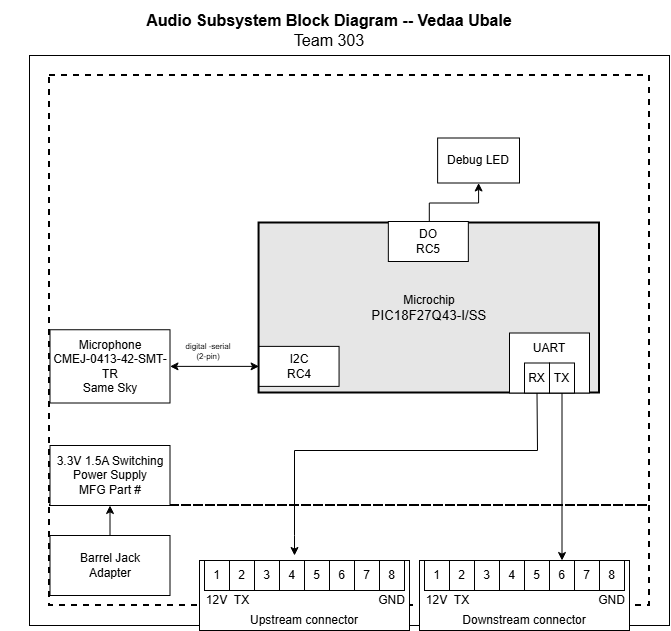

The diagram above was exported from draw.io. Its source (the exported page's mxGraphModel, read from the mxfile embedded in the PNG):
<mxGraphModel dx="893" dy="707" grid="1" gridSize="10" guides="1" tooltips="1" connect="1" arrows="1" fold="1" page="1" pageScale="1" pageWidth="850" pageHeight="1100" math="0" shadow="0">
  <root>
    <mxCell id="0" />
    <mxCell id="1" parent="0" />
    <mxCell id="_HWSXK0ZISjMELHXceDX-1" parent="1" style="rounded=0;whiteSpace=wrap;html=1;fontSize=16;fillColor=none;" value="" vertex="1">
      <mxGeometry height="570" width="640" x="350.0000000000001" y="255" as="geometry" />
    </mxCell>
    <mxCell id="_HWSXK0ZISjMELHXceDX-2" parent="1" style="rounded=0;whiteSpace=wrap;html=1;fillColor=none;dashed=1;strokeWidth=2;" value="" vertex="1">
      <mxGeometry height="430" width="600" x="370.0000000000001" y="275" as="geometry" />
    </mxCell>
    <mxCell id="_HWSXK0ZISjMELHXceDX-3" parent="1" style="rounded=0;whiteSpace=wrap;html=1;fillColor=none;dashed=1;strokeWidth=2;" value="" vertex="1">
      <mxGeometry height="100" width="600" x="370.0000000000001" y="705" as="geometry" />
    </mxCell>
    <mxCell id="_HWSXK0ZISjMELHXceDX-4" edge="1" parent="1" source="_HWSXK0ZISjMELHXceDX-5" style="edgeStyle=orthogonalEdgeStyle;rounded=0;orthogonalLoop=1;jettySize=auto;html=1;exitX=1;exitY=0.5;exitDx=0;exitDy=0;entryX=0;entryY=0.5;entryDx=0;entryDy=0;startArrow=classic;startFill=1;" target="_HWSXK0ZISjMELHXceDX-11">
      <mxGeometry relative="1" as="geometry" />
    </mxCell>
    <mxCell id="_HWSXK0ZISjMELHXceDX-5" parent="1" style="rounded=0;whiteSpace=wrap;html=1;" value="&lt;div&gt;Microphone&lt;/div&gt;&lt;div&gt;CMEJ-0413-42-SMT-TR&lt;/div&gt;&lt;div&gt;Same Sky&lt;/div&gt;" vertex="1">
      <mxGeometry height="73.25" width="120" x="370.5000000000001" y="529.25" as="geometry" />
    </mxCell>
    <mxCell id="_HWSXK0ZISjMELHXceDX-6" parent="1" style="text;html=1;strokeColor=none;fillColor=none;align=center;verticalAlign=middle;whiteSpace=wrap;rounded=0;fontSize=8;rotation=0;" value="&lt;div&gt;digital -serial&lt;/div&gt;(2-pin)" vertex="1">
      <mxGeometry height="20" width="60" x="498.59000000000015" y="540.75" as="geometry" />
    </mxCell>
    <mxCell id="_HWSXK0ZISjMELHXceDX-7" parent="1" style="rounded=0;whiteSpace=wrap;html=1;" value="3.3V 1.5A Switching Power Supply&lt;br&gt;&lt;span style=&quot;background-color: rgb(255, 255, 51);&quot;&gt;&lt;span style=&quot;background-color: rgb(255, 255, 51);&quot;&gt;&lt;span style=&quot;background-color: light-dark(#ffffff, var(--ge-dark-color, #121212));&quot;&gt;MFG Part #&lt;/span&gt;&lt;/span&gt;&lt;/span&gt;" vertex="1">
      <mxGeometry height="60" width="120" x="370.5000000000001" y="645" as="geometry" />
    </mxCell>
    <mxCell id="_HWSXK0ZISjMELHXceDX-8" parent="1" style="text;html=1;strokeColor=none;fillColor=none;align=center;verticalAlign=middle;whiteSpace=wrap;rounded=0;fontSize=16;" value="&lt;div style=&quot;font-size: 16px&quot;&gt;&lt;b style=&quot;font-size: 16px&quot;&gt;Audio Subsystem Block Diagram -- Vedaa Ubale&lt;br&gt;&lt;/b&gt;&lt;/div&gt;&lt;div style=&quot;font-size: 16px&quot;&gt;Team 303&lt;br style=&quot;font-size: 16px&quot;&gt;&lt;/div&gt;" vertex="1">
      <mxGeometry height="60" width="660" x="320.0000000000001" y="200" as="geometry" />
    </mxCell>
    <mxCell id="_HWSXK0ZISjMELHXceDX-9" edge="1" parent="1" source="_HWSXK0ZISjMELHXceDX-10" style="edgeStyle=orthogonalEdgeStyle;rounded=0;orthogonalLoop=1;jettySize=auto;html=1;" target="_HWSXK0ZISjMELHXceDX-13">
      <mxGeometry relative="1" as="geometry" />
    </mxCell>
    <mxCell id="_HWSXK0ZISjMELHXceDX-10" parent="1" style="rounded=0;whiteSpace=wrap;html=1;strokeWidth=2;fillColor=#E6E6E6;" value="&lt;div&gt;Microchip&lt;/div&gt;&lt;div&gt;&lt;span style=&quot;font-size: 10pt ; font-family: &amp;quot;arial&amp;quot; ; font-style: normal&quot;&gt;PIC18F27Q43-I/SS&lt;/span&gt;&lt;/div&gt;" vertex="1">
      <mxGeometry height="170" width="340.44" x="579.5600000000001" y="422.5" as="geometry" />
    </mxCell>
    <mxCell id="_HWSXK0ZISjMELHXceDX-11" parent="1" style="rounded=0;whiteSpace=wrap;html=1;" value="&lt;div&gt;I2C&lt;/div&gt;&lt;div&gt;&lt;span style=&quot;background-color: rgb(255, 255, 102);&quot;&gt;&lt;span style=&quot;background-color: light-dark(#ffffff, var(--ge-dark-color, #121212));&quot;&gt;RC4&lt;br&gt;&lt;/span&gt;&lt;/span&gt;&lt;/div&gt;" vertex="1">
      <mxGeometry height="40" width="80" x="579.5600000000001" y="545.8800000000001" as="geometry" />
    </mxCell>
    <mxCell id="_HWSXK0ZISjMELHXceDX-12" parent="1" style="rounded=0;whiteSpace=wrap;html=1;" value="&lt;div&gt;DO&lt;/div&gt;&lt;div&gt;RC5&lt;/div&gt;" vertex="1">
      <mxGeometry height="40" width="80" x="708.8400000000003" y="421" as="geometry" />
    </mxCell>
    <mxCell id="_HWSXK0ZISjMELHXceDX-13" parent="1" style="rounded=0;whiteSpace=wrap;html=1;" value="&lt;div&gt;Debug LED&lt;/div&gt;" vertex="1">
      <mxGeometry height="45" width="81.88" x="758.12" y="337.5" as="geometry" />
    </mxCell>
    <mxCell id="_HWSXK0ZISjMELHXceDX-14" edge="1" parent="1" source="_HWSXK0ZISjMELHXceDX-15" style="edgeStyle=orthogonalEdgeStyle;rounded=0;orthogonalLoop=1;jettySize=auto;html=1;entryX=0.5;entryY=1;entryDx=0;entryDy=0;exitX=0.5;exitY=0;exitDx=0;exitDy=0;" target="_HWSXK0ZISjMELHXceDX-7">
      <mxGeometry relative="1" as="geometry">
        <mxPoint x="430.0000000000001" y="285" as="targetPoint" />
      </mxGeometry>
    </mxCell>
    <mxCell id="_HWSXK0ZISjMELHXceDX-15" parent="1" style="rounded=0;whiteSpace=wrap;html=1;" value="&lt;div&gt;Barrel Jack&lt;/div&gt;&lt;div&gt;Adapter&lt;br&gt;&lt;/div&gt;" vertex="1">
      <mxGeometry height="60" width="120" x="370.5000000000001" y="735" as="geometry" />
    </mxCell>
    <mxCell id="_HWSXK0ZISjMELHXceDX-16" parent="1" style="whiteSpace=wrap;html=1;" value="" vertex="1">
      <mxGeometry height="60" width="80" x="830.0000000000001" y="532.5" as="geometry" />
    </mxCell>
    <mxCell id="_HWSXK0ZISjMELHXceDX-17" parent="1" style="text;html=1;whiteSpace=wrap;strokeColor=none;fillColor=none;align=center;verticalAlign=middle;rounded=0;" value="UART" vertex="1">
      <mxGeometry height="30" width="60" x="840.0000000000001" y="532.5" as="geometry" />
    </mxCell>
    <mxCell id="_HWSXK0ZISjMELHXceDX-18" parent="1" style="whiteSpace=wrap;html=1;" value="TX" vertex="1">
      <mxGeometry height="30" width="25" x="870.0000000000001" y="562.5" as="geometry" />
    </mxCell>
    <mxCell id="_HWSXK0ZISjMELHXceDX-19" edge="1" parent="1" source="_HWSXK0ZISjMELHXceDX-21" style="endArrow=classic;html=1;rounded=0;entryX=0.5;entryY=0;entryDx=0;entryDy=0;exitX=0.5;exitY=1;exitDx=0;exitDy=0;" value="">
      <mxGeometry height="50" relative="1" width="50" as="geometry">
        <Array as="points">
          <mxPoint x="858.0000000000001" y="650" />
          <mxPoint x="615.0000000000001" y="650" />
          <mxPoint x="615.0000000000001" y="735" />
        </Array>
        <mxPoint x="310.0000000000001" y="675" as="sourcePoint" />
        <mxPoint x="615.0000000000001" y="755" as="targetPoint" />
      </mxGeometry>
    </mxCell>
    <mxCell id="_HWSXK0ZISjMELHXceDX-20" edge="1" parent="1" source="_HWSXK0ZISjMELHXceDX-18" style="endArrow=classic;html=1;rounded=0;entryX=0.5;entryY=0;entryDx=0;entryDy=0;exitX=0.5;exitY=1;exitDx=0;exitDy=0;" target="_HWSXK0ZISjMELHXceDX-31" value="">
      <mxGeometry height="50" relative="1" width="50" as="geometry">
        <mxPoint x="630.0000000000001" y="675" as="sourcePoint" />
        <mxPoint x="883.6000000000005" y="753.3400000000001" as="targetPoint" />
      </mxGeometry>
    </mxCell>
    <mxCell id="_HWSXK0ZISjMELHXceDX-21" parent="1" style="whiteSpace=wrap;html=1;" value="RX" vertex="1">
      <mxGeometry height="30" width="25" x="845.0000000000001" y="562.5" as="geometry" />
    </mxCell>
    <mxCell id="_HWSXK0ZISjMELHXceDX-22" connectable="0" parent="1" style="group" value="" vertex="1">
      <mxGeometry height="70" width="210" x="740.0000000000001" y="760" as="geometry" />
    </mxCell>
    <mxCell id="_HWSXK0ZISjMELHXceDX-23" parent="_HWSXK0ZISjMELHXceDX-22" style="whiteSpace=wrap;html=1;direction=east;" value="" vertex="1">
      <mxGeometry height="70" width="210" as="geometry" />
    </mxCell>
    <mxCell id="_HWSXK0ZISjMELHXceDX-24" parent="_HWSXK0ZISjMELHXceDX-22" style="text;html=1;whiteSpace=wrap;strokeColor=none;fillColor=none;align=center;verticalAlign=middle;rounded=0;direction=east;" value="Downstream connector" vertex="1">
      <mxGeometry height="20" width="210" y="50" as="geometry" />
    </mxCell>
    <mxCell id="_HWSXK0ZISjMELHXceDX-25" parent="_HWSXK0ZISjMELHXceDX-22" style="text;html=1;whiteSpace=wrap;strokeColor=none;fillColor=none;align=center;verticalAlign=middle;rounded=0;direction=east;" value="12V" vertex="1">
      <mxGeometry height="20" width="25" x="5" y="30" as="geometry" />
    </mxCell>
    <mxCell id="_HWSXK0ZISjMELHXceDX-26" parent="_HWSXK0ZISjMELHXceDX-22" style="whiteSpace=wrap;html=1;direction=east;" value="1" vertex="1">
      <mxGeometry height="30" width="25" x="5" as="geometry" />
    </mxCell>
    <mxCell id="_HWSXK0ZISjMELHXceDX-27" parent="_HWSXK0ZISjMELHXceDX-22" style="whiteSpace=wrap;html=1;direction=east;" value="2" vertex="1">
      <mxGeometry height="30" width="25" x="30" as="geometry" />
    </mxCell>
    <mxCell id="_HWSXK0ZISjMELHXceDX-28" parent="_HWSXK0ZISjMELHXceDX-22" style="whiteSpace=wrap;html=1;direction=east;" value="3" vertex="1">
      <mxGeometry height="30" width="25" x="55" as="geometry" />
    </mxCell>
    <mxCell id="_HWSXK0ZISjMELHXceDX-29" parent="_HWSXK0ZISjMELHXceDX-22" style="whiteSpace=wrap;html=1;direction=east;" value="4" vertex="1">
      <mxGeometry height="30" width="25" x="80" as="geometry" />
    </mxCell>
    <mxCell id="_HWSXK0ZISjMELHXceDX-30" parent="_HWSXK0ZISjMELHXceDX-22" style="whiteSpace=wrap;html=1;direction=east;" value="5" vertex="1">
      <mxGeometry height="30" width="25" x="105" as="geometry" />
    </mxCell>
    <mxCell id="_HWSXK0ZISjMELHXceDX-31" parent="_HWSXK0ZISjMELHXceDX-22" style="whiteSpace=wrap;html=1;direction=east;" value="6" vertex="1">
      <mxGeometry height="30" width="25" x="130" as="geometry" />
    </mxCell>
    <mxCell id="_HWSXK0ZISjMELHXceDX-32" parent="_HWSXK0ZISjMELHXceDX-22" style="whiteSpace=wrap;html=1;direction=east;" value="7" vertex="1">
      <mxGeometry height="30" width="25" x="155" as="geometry" />
    </mxCell>
    <mxCell id="_HWSXK0ZISjMELHXceDX-33" parent="_HWSXK0ZISjMELHXceDX-22" style="whiteSpace=wrap;html=1;direction=east;" value="8" vertex="1">
      <mxGeometry height="30" width="25" x="180" as="geometry" />
    </mxCell>
    <mxCell id="_HWSXK0ZISjMELHXceDX-34" parent="_HWSXK0ZISjMELHXceDX-22" style="text;html=1;whiteSpace=wrap;strokeColor=none;fillColor=none;align=center;verticalAlign=middle;rounded=0;direction=east;" value="TX" vertex="1">
      <mxGeometry height="20" width="25" x="30" y="30" as="geometry" />
    </mxCell>
    <mxCell id="_HWSXK0ZISjMELHXceDX-35" parent="_HWSXK0ZISjMELHXceDX-22" style="text;html=1;whiteSpace=wrap;strokeColor=none;fillColor=none;align=center;verticalAlign=middle;rounded=0;direction=east;" value="GND" vertex="1">
      <mxGeometry height="20" width="25" x="180" y="30" as="geometry" />
    </mxCell>
    <mxCell id="_HWSXK0ZISjMELHXceDX-36" connectable="0" parent="1" style="group" value="" vertex="1">
      <mxGeometry height="70" width="210" x="520.0000000000001" y="760" as="geometry" />
    </mxCell>
    <mxCell id="_HWSXK0ZISjMELHXceDX-37" parent="_HWSXK0ZISjMELHXceDX-36" style="whiteSpace=wrap;html=1;direction=east;" value="" vertex="1">
      <mxGeometry height="70" width="210" as="geometry" />
    </mxCell>
    <mxCell id="_HWSXK0ZISjMELHXceDX-38" parent="_HWSXK0ZISjMELHXceDX-36" style="text;html=1;whiteSpace=wrap;strokeColor=none;fillColor=none;align=center;verticalAlign=middle;rounded=0;direction=east;" value="Upstream connector" vertex="1">
      <mxGeometry height="20" width="210" y="50" as="geometry" />
    </mxCell>
    <mxCell id="_HWSXK0ZISjMELHXceDX-39" parent="_HWSXK0ZISjMELHXceDX-36" style="text;html=1;whiteSpace=wrap;strokeColor=none;fillColor=none;align=center;verticalAlign=middle;rounded=0;direction=east;" value="12V" vertex="1">
      <mxGeometry height="20" width="25" x="5" y="30" as="geometry" />
    </mxCell>
    <mxCell id="_HWSXK0ZISjMELHXceDX-40" parent="_HWSXK0ZISjMELHXceDX-36" style="whiteSpace=wrap;html=1;direction=east;" value="1" vertex="1">
      <mxGeometry height="30" width="25" x="5" as="geometry" />
    </mxCell>
    <mxCell id="_HWSXK0ZISjMELHXceDX-41" parent="_HWSXK0ZISjMELHXceDX-36" style="whiteSpace=wrap;html=1;direction=east;" value="2" vertex="1">
      <mxGeometry height="30" width="25" x="30" as="geometry" />
    </mxCell>
    <mxCell id="_HWSXK0ZISjMELHXceDX-42" parent="_HWSXK0ZISjMELHXceDX-36" style="whiteSpace=wrap;html=1;direction=east;" value="3" vertex="1">
      <mxGeometry height="30" width="25" x="55" as="geometry" />
    </mxCell>
    <mxCell id="_HWSXK0ZISjMELHXceDX-43" parent="_HWSXK0ZISjMELHXceDX-36" style="whiteSpace=wrap;html=1;direction=east;" value="4" vertex="1">
      <mxGeometry height="30" width="25" x="80" as="geometry" />
    </mxCell>
    <mxCell id="_HWSXK0ZISjMELHXceDX-44" parent="_HWSXK0ZISjMELHXceDX-36" style="whiteSpace=wrap;html=1;direction=east;" value="5" vertex="1">
      <mxGeometry height="30" width="25" x="105" as="geometry" />
    </mxCell>
    <mxCell id="_HWSXK0ZISjMELHXceDX-45" parent="_HWSXK0ZISjMELHXceDX-36" style="whiteSpace=wrap;html=1;direction=east;" value="6" vertex="1">
      <mxGeometry height="30" width="25" x="130" as="geometry" />
    </mxCell>
    <mxCell id="_HWSXK0ZISjMELHXceDX-46" parent="_HWSXK0ZISjMELHXceDX-36" style="whiteSpace=wrap;html=1;direction=east;" value="7" vertex="1">
      <mxGeometry height="30" width="25" x="155" as="geometry" />
    </mxCell>
    <mxCell id="_HWSXK0ZISjMELHXceDX-47" parent="_HWSXK0ZISjMELHXceDX-36" style="whiteSpace=wrap;html=1;direction=east;" value="8" vertex="1">
      <mxGeometry height="30" width="25" x="180" as="geometry" />
    </mxCell>
    <mxCell id="_HWSXK0ZISjMELHXceDX-48" parent="_HWSXK0ZISjMELHXceDX-36" style="text;html=1;whiteSpace=wrap;strokeColor=none;fillColor=none;align=center;verticalAlign=middle;rounded=0;direction=east;" value="TX" vertex="1">
      <mxGeometry height="20" width="25" x="30" y="30" as="geometry" />
    </mxCell>
    <mxCell id="_HWSXK0ZISjMELHXceDX-49" parent="_HWSXK0ZISjMELHXceDX-36" style="text;html=1;whiteSpace=wrap;strokeColor=none;fillColor=none;align=center;verticalAlign=middle;rounded=0;direction=east;" value="GND" vertex="1">
      <mxGeometry height="20" width="25" x="180" y="30" as="geometry" />
    </mxCell>
  </root>
</mxGraphModel>